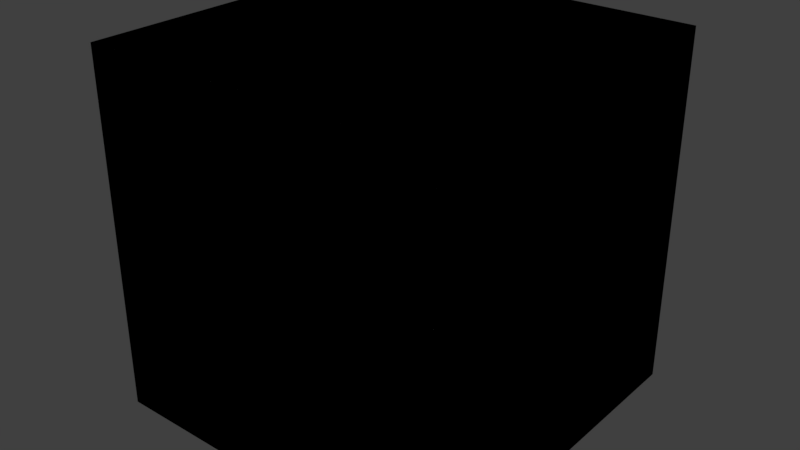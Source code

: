 # Source: norm_met_draped_spec_scenery.test.blend  (saved by Blender 2.77.0; exported with 4.5.12 LTS)
import bpy
from mathutils import Matrix  # noqa: F401  (used for matrix-valued properties, if any)

bpy.ops.wm.read_factory_settings(use_empty=True)
scene = bpy.context.scene
scene.name = 'Scene'

# ---- collections
col_collection_1 = bpy.data.collections.new('Collection 1'); scene.collection.children.link(col_collection_1)
col_collection_2 = bpy.data.collections.new('Collection 2'); scene.collection.children.link(col_collection_2)
col_collection_3 = bpy.data.collections.new('Collection 3'); scene.collection.children.link(col_collection_3)
col_collection_4 = bpy.data.collections.new('Collection 4'); scene.collection.children.link(col_collection_4)
col_collection_5 = bpy.data.collections.new('Collection 5'); scene.collection.children.link(col_collection_5)
col_collection_6 = bpy.data.collections.new('Collection 6'); scene.collection.children.link(col_collection_6)
col_collection_7 = bpy.data.collections.new('Collection 7'); scene.collection.children.link(col_collection_7)
col_collection_8 = bpy.data.collections.new('Collection 8'); scene.collection.children.link(col_collection_8)

# ---- materials (node trees are filled in below, after node groups)
mat_material_norm_met_off_drapa = bpy.data.materials.new('Material_norm_met_off_drapA')
mat_material_norm_met_off_drapa.alpha_threshold = 0.0
mat_material_norm_met_off_drapa.use_transparent_shadow = False
mat_material_norm_met_off_drapa.roughness = 0.5
mat_material_norm_met_off_drapa.specular_intensity = 0.25
mat_material_norm_met_off_drapa.line_color = (0.0, 0.0, 0.0, 1.0)
mat_material_norm_met_off_drapb = bpy.data.materials.new('Material_norm_met_off_drapB')
mat_material_norm_met_off_drapb.alpha_threshold = 0.0
mat_material_norm_met_off_drapb.use_transparent_shadow = False
mat_material_norm_met_off_drapb.roughness = 0.5
mat_material_norm_met_off_drapb.specular_intensity = 0.7
mat_material_norm_met_off_drapb.line_color = (0.0, 0.0, 0.0, 1.0)
mat_material_norm_met_on_drapa = bpy.data.materials.new('Material_norm_met_on_drapA')
mat_material_norm_met_on_drapa.alpha_threshold = 0.0
mat_material_norm_met_on_drapa.use_transparent_shadow = False
mat_material_norm_met_on_drapa.roughness = 0.5
mat_material_norm_met_on_drapa.specular_intensity = 0.25
mat_material_norm_met_on_drapa.line_color = (0.0, 0.0, 0.0, 1.0)
mat_material_norm_met_on_drapb = bpy.data.materials.new('Material_norm_met_on_drapB')
mat_material_norm_met_on_drapb.alpha_threshold = 0.0
mat_material_norm_met_on_drapb.use_transparent_shadow = False
mat_material_norm_met_on_drapb.roughness = 0.5
mat_material_norm_met_on_drapb.specular_intensity = 0.7
mat_material_norm_met_on_drapb.line_color = (0.0, 0.0, 0.0, 1.0)

# ---- material node trees

# ---- world
world_world = bpy.data.worlds.new('World'); scene.world = world_world
world_world.color = (0.05088, 0.05088, 0.05088)
world_world.use_sun_shadow = False
world_world.sun_shadow_jitter_overblur = 0.0
world_world.cycles.sampling_method = 'MANUAL'

# ---- meshes
me_cube_010 = bpy.data.meshes.new('Cube.010')
me_cube_010.from_pydata([(-1.0, -1.0, -1.0), (-1.0, -1.0, 1.0), (-1.0, 1.0, -1.0), (-1.0, 1.0, 1.0), (1.0, -1.0, -1.0), (1.0, -1.0, 1.0), (1.0, 1.0, -1.0), (1.0, 1.0, 1.0)], [], [(1, 3, 2, 0), (3, 7, 6, 2), (7, 5, 4, 6), (5, 1, 0, 4), (0, 2, 6, 4), (5, 7, 3, 1)])
me_cube_010.materials.append(mat_material_norm_met_off_drapa)
me_cube_010.use_remesh_preserve_volume = False
me_cube_010.use_remesh_preserve_attributes = False
me_cube_010.use_mirror_vertex_groups = False
me_cube_010.update()
me_cube_003 = bpy.data.meshes.new('Cube.003')
me_cube_003.from_pydata([(-1.0, -1.0, -1.0), (-1.0, -1.0, 1.0), (-1.0, 1.0, -1.0), (-1.0, 1.0, 1.0), (1.0, -1.0, -1.0), (1.0, -1.0, 1.0), (1.0, 1.0, -1.0), (1.0, 1.0, 1.0)], [], [(1, 3, 2, 0), (3, 7, 6, 2), (7, 5, 4, 6), (5, 1, 0, 4), (0, 2, 6, 4), (5, 7, 3, 1)])
me_cube_003.materials.append(mat_material_norm_met_off_drapa)
me_cube_003.use_remesh_preserve_volume = False
me_cube_003.use_remesh_preserve_attributes = False
me_cube_003.use_mirror_vertex_groups = False
me_cube_003.update()
me_cube_009 = bpy.data.meshes.new('Cube.009')
me_cube_009.from_pydata([(-1.0, -1.0, -1.0), (-1.0, -1.0, 1.0), (-1.0, 1.0, -1.0), (-1.0, 1.0, 1.0), (1.0, -1.0, -1.0), (1.0, -1.0, 1.0), (1.0, 1.0, -1.0), (1.0, 1.0, 1.0)], [], [(1, 3, 2, 0), (3, 7, 6, 2), (7, 5, 4, 6), (5, 1, 0, 4), (0, 2, 6, 4), (5, 7, 3, 1)])
me_cube_009.materials.append(mat_material_norm_met_off_drapb)
me_cube_009.materials.append(None)
me_cube_009.use_remesh_preserve_volume = False
me_cube_009.use_remesh_preserve_attributes = False
me_cube_009.use_mirror_vertex_groups = False
me_cube_009.update()
me_cube_008 = bpy.data.meshes.new('Cube.008')
me_cube_008.from_pydata([(-1.0, -1.0, -1.0), (-1.0, -1.0, 1.0), (-1.0, 1.0, -1.0), (-1.0, 1.0, 1.0), (1.0, -1.0, -1.0), (1.0, -1.0, 1.0), (1.0, 1.0, -1.0), (1.0, 1.0, 1.0)], [], [(1, 3, 2, 0), (3, 7, 6, 2), (7, 5, 4, 6), (5, 1, 0, 4), (0, 2, 6, 4), (5, 7, 3, 1)])
me_cube_008.materials.append(mat_material_norm_met_off_drapa)
me_cube_008.materials.append(None)
me_cube_008.use_remesh_preserve_volume = False
me_cube_008.use_remesh_preserve_attributes = False
me_cube_008.use_mirror_vertex_groups = False
me_cube_008.update()
me_cube_004 = bpy.data.meshes.new('Cube.004')
me_cube_004.from_pydata([(-1.0, -1.0, -1.0), (-1.0, -1.0, 1.0), (-1.0, 1.0, -1.0), (-1.0, 1.0, 1.0), (1.0, -1.0, -1.0), (1.0, -1.0, 1.0), (1.0, 1.0, -1.0), (1.0, 1.0, 1.0)], [], [(1, 3, 2, 0), (3, 7, 6, 2), (7, 5, 4, 6), (5, 1, 0, 4), (0, 2, 6, 4), (5, 7, 3, 1)])
me_cube_004.materials.append(mat_material_norm_met_off_drapa)
me_cube_004.materials.append(None)
me_cube_004.use_remesh_preserve_volume = False
me_cube_004.use_remesh_preserve_attributes = False
me_cube_004.use_mirror_vertex_groups = False
me_cube_004.update()
me_cube_000 = bpy.data.meshes.new('Cube.000')
me_cube_000.from_pydata([(-1.0, -1.0, -1.0), (-1.0, -1.0, 1.0), (-1.0, 1.0, -1.0), (-1.0, 1.0, 1.0), (1.0, -1.0, -1.0), (1.0, -1.0, 1.0), (1.0, 1.0, -1.0), (1.0, 1.0, 1.0)], [], [(1, 3, 2, 0), (3, 7, 6, 2), (7, 5, 4, 6), (5, 1, 0, 4), (0, 2, 6, 4), (5, 7, 3, 1)])
me_cube_000.materials.append(mat_material_norm_met_off_drapb)
me_cube_000.materials.append(None)
me_cube_000.use_remesh_preserve_volume = False
me_cube_000.use_remesh_preserve_attributes = False
me_cube_000.use_mirror_vertex_groups = False
me_cube_000.update()
me_cube_011 = bpy.data.meshes.new('Cube.011')
me_cube_011.from_pydata([(-1.0, -1.0, -1.0), (-1.0, -1.0, 1.0), (-1.0, 1.0, -1.0), (-1.0, 1.0, 1.0), (1.0, -1.0, -1.0), (1.0, -1.0, 1.0), (1.0, 1.0, -1.0), (1.0, 1.0, 1.0)], [], [(1, 3, 2, 0), (3, 7, 6, 2), (7, 5, 4, 6), (5, 1, 0, 4), (0, 2, 6, 4), (5, 7, 3, 1)])
me_cube_011.materials.append(mat_material_norm_met_on_drapa)
me_cube_011.use_remesh_preserve_volume = False
me_cube_011.use_remesh_preserve_attributes = False
me_cube_011.use_mirror_vertex_groups = False
me_cube_011.update()
me_cube_002 = bpy.data.meshes.new('Cube.002')
me_cube_002.from_pydata([(-1.0, -1.0, -1.0), (-1.0, -1.0, 1.0), (-1.0, 1.0, -1.0), (-1.0, 1.0, 1.0), (1.0, -1.0, -1.0), (1.0, -1.0, 1.0), (1.0, 1.0, -1.0), (1.0, 1.0, 1.0)], [], [(1, 3, 2, 0), (3, 7, 6, 2), (7, 5, 4, 6), (5, 1, 0, 4), (0, 2, 6, 4), (5, 7, 3, 1)])
me_cube_002.materials.append(mat_material_norm_met_on_drapa)
me_cube_002.use_remesh_preserve_volume = False
me_cube_002.use_remesh_preserve_attributes = False
me_cube_002.use_mirror_vertex_groups = False
me_cube_002.update()
me_cube_007 = bpy.data.meshes.new('Cube.007')
me_cube_007.from_pydata([(-1.0, -1.0, -1.0), (-1.0, -1.0, 1.0), (-1.0, 1.0, -1.0), (-1.0, 1.0, 1.0), (1.0, -1.0, -1.0), (1.0, -1.0, 1.0), (1.0, 1.0, -1.0), (1.0, 1.0, 1.0)], [], [(1, 3, 2, 0), (3, 7, 6, 2), (7, 5, 4, 6), (5, 1, 0, 4), (0, 2, 6, 4), (5, 7, 3, 1)])
me_cube_007.materials.append(mat_material_norm_met_on_drapb)
me_cube_007.materials.append(None)
me_cube_007.use_remesh_preserve_volume = False
me_cube_007.use_remesh_preserve_attributes = False
me_cube_007.use_mirror_vertex_groups = False
me_cube_007.update()
me_cube_006 = bpy.data.meshes.new('Cube.006')
me_cube_006.from_pydata([(-1.0, -1.0, -1.0), (-1.0, -1.0, 1.0), (-1.0, 1.0, -1.0), (-1.0, 1.0, 1.0), (1.0, -1.0, -1.0), (1.0, -1.0, 1.0), (1.0, 1.0, -1.0), (1.0, 1.0, 1.0)], [], [(1, 3, 2, 0), (3, 7, 6, 2), (7, 5, 4, 6), (5, 1, 0, 4), (0, 2, 6, 4), (5, 7, 3, 1)])
me_cube_006.materials.append(mat_material_norm_met_on_drapa)
me_cube_006.materials.append(None)
me_cube_006.use_remesh_preserve_volume = False
me_cube_006.use_remesh_preserve_attributes = False
me_cube_006.use_mirror_vertex_groups = False
me_cube_006.update()
me_cube_001 = bpy.data.meshes.new('Cube.001')
me_cube_001.from_pydata([(-1.0, -1.0, -1.0), (-1.0, -1.0, 1.0), (-1.0, 1.0, -1.0), (-1.0, 1.0, 1.0), (1.0, -1.0, -1.0), (1.0, -1.0, 1.0), (1.0, 1.0, -1.0), (1.0, 1.0, 1.0)], [], [(1, 3, 2, 0), (3, 7, 6, 2), (7, 5, 4, 6), (5, 1, 0, 4), (0, 2, 6, 4), (5, 7, 3, 1)])
me_cube_001.materials.append(mat_material_norm_met_on_drapa)
me_cube_001.materials.append(None)
me_cube_001.use_remesh_preserve_volume = False
me_cube_001.use_remesh_preserve_attributes = False
me_cube_001.use_mirror_vertex_groups = False
me_cube_001.update()
me_cube_005 = bpy.data.meshes.new('Cube.005')
me_cube_005.from_pydata([(-1.0, -1.0, -1.0), (-1.0, -1.0, 1.0), (-1.0, 1.0, -1.0), (-1.0, 1.0, 1.0), (1.0, -1.0, -1.0), (1.0, -1.0, 1.0), (1.0, 1.0, -1.0), (1.0, 1.0, 1.0)], [], [(1, 3, 2, 0), (3, 7, 6, 2), (7, 5, 4, 6), (5, 1, 0, 4), (0, 2, 6, 4), (5, 7, 3, 1)])
me_cube_005.materials.append(mat_material_norm_met_on_drapb)
me_cube_005.materials.append(None)
me_cube_005.use_remesh_preserve_volume = False
me_cube_005.use_remesh_preserve_attributes = False
me_cube_005.use_mirror_vertex_groups = False
me_cube_005.update()

# ---- objects
ob_cube_norm_met_off_one_drap_inst = bpy.data.objects.new('Cube_norm_met_off_one_drap_inst', me_cube_010)
ob_cube_norm_met_off_one_drap_scen = bpy.data.objects.new('Cube_norm_met_off_one_drap_scen', me_cube_003)
ob_cube_norm_met_off_two_drap_inst = bpy.data.objects.new('Cube_norm_met_off_two_drap_inst', None)
ob_cube_norm_met_off_two_drapb_inst = bpy.data.objects.new('Cube_norm_met_off_two_drapB_inst', me_cube_009)
ob_cube_norm_met_off_two_drapa_inst = bpy.data.objects.new('Cube_norm_met_off_two_drapA_inst', me_cube_008)
ob_cube_norm_met_off_two_drap_scen = bpy.data.objects.new('Cube_norm_met_off_two_drap_scen', None)
ob_cube_norm_met_off_two_drapa_scen = bpy.data.objects.new('Cube_norm_met_off_two_drapA_scen', me_cube_004)
ob_cube_norm_met_off_two_drapb_scen = bpy.data.objects.new('Cube_norm_met_off_two_drapB_scen', me_cube_000)
ob_cube_norm_met_on_one_drap_inst = bpy.data.objects.new('Cube_norm_met_on_one_drap_inst', me_cube_011)
ob_cube_norm_met_on_one_drap_scen = bpy.data.objects.new('Cube_norm_met_on_one_drap_scen', me_cube_002)
ob_cube_norm_met_on_two_drap_inst = bpy.data.objects.new('Cube_norm_met_on_two_drap_inst', None)
ob_cube_norm_met_on_two_drapb_inst = bpy.data.objects.new('Cube_norm_met_on_two_drapB_inst', me_cube_007)
ob_cube_norm_met_on_two_drapa_inst = bpy.data.objects.new('Cube_norm_met_on_two_drapA_inst', me_cube_006)
ob_cube_norm_met_on_two_drap_scen = bpy.data.objects.new('Cube_norm_met_on_two_drap_scen', None)
ob_cube_norm_met_on_two_drapa_scen = bpy.data.objects.new('Cube_norm_met_on_two_drapA_scen', me_cube_001)
ob_cube_norm_met_on_two_drapb_scen = bpy.data.objects.new('Cube_norm_met_on_two_drapB_scen', me_cube_005)

# ---- transforms, parenting, visibility, modifiers, constraints
ob_cube_norm_met_off_one_drap_inst.location = (0.0, 0.0, 0.0)
ob_cube_norm_met_off_one_drap_inst.lineart.crease_threshold = 0.0
ob_cube_norm_met_off_one_drap_scen.location = (0.0, 0.0, 0.0)
ob_cube_norm_met_off_one_drap_scen.lineart.crease_threshold = 0.0
ob_cube_norm_met_off_two_drap_inst.location = (0.0, 0.0, 0.0)
ob_cube_norm_met_off_two_drap_inst.empty_image_offset = (0.0, 0.0)
ob_cube_norm_met_off_two_drap_inst.lineart.crease_threshold = 0.0
ob_cube_norm_met_off_two_drapb_inst.parent = ob_cube_norm_met_off_two_drap_inst
ob_cube_norm_met_off_two_drapb_inst.location = (0.0, 0.0, 0.0)
ob_cube_norm_met_off_two_drapb_inst.lineart.crease_threshold = 0.0
ob_cube_norm_met_off_two_drapa_inst.parent = ob_cube_norm_met_off_two_drap_inst
ob_cube_norm_met_off_two_drapa_inst.location = (0.0, 0.0, 0.0)
ob_cube_norm_met_off_two_drapa_inst.lineart.crease_threshold = 0.0
ob_cube_norm_met_off_two_drap_scen.location = (0.0, 0.0, 0.0)
ob_cube_norm_met_off_two_drap_scen.empty_image_offset = (0.0, 0.0)
ob_cube_norm_met_off_two_drap_scen.lineart.crease_threshold = 0.0
ob_cube_norm_met_off_two_drapa_scen.parent = ob_cube_norm_met_off_two_drap_scen
ob_cube_norm_met_off_two_drapa_scen.location = (0.0, 0.0, 0.0)
ob_cube_norm_met_off_two_drapa_scen.lineart.crease_threshold = 0.0
ob_cube_norm_met_off_two_drapb_scen.parent = ob_cube_norm_met_off_two_drap_scen
ob_cube_norm_met_off_two_drapb_scen.location = (0.0, 0.0, 0.0)
ob_cube_norm_met_off_two_drapb_scen.lineart.crease_threshold = 0.0
ob_cube_norm_met_on_one_drap_inst.location = (0.0, 0.0, 0.0)
ob_cube_norm_met_on_one_drap_inst.lineart.crease_threshold = 0.0
ob_cube_norm_met_on_one_drap_scen.location = (0.0, 0.0, 0.0)
ob_cube_norm_met_on_one_drap_scen.lineart.crease_threshold = 0.0
ob_cube_norm_met_on_two_drap_inst.location = (0.0, 0.0, 0.0)
ob_cube_norm_met_on_two_drap_inst.empty_image_offset = (0.0, 0.0)
ob_cube_norm_met_on_two_drap_inst.lineart.crease_threshold = 0.0
ob_cube_norm_met_on_two_drapb_inst.parent = ob_cube_norm_met_on_two_drap_inst
ob_cube_norm_met_on_two_drapb_inst.location = (0.0, 0.0, 0.0)
ob_cube_norm_met_on_two_drapb_inst.lineart.crease_threshold = 0.0
ob_cube_norm_met_on_two_drapa_inst.parent = ob_cube_norm_met_on_two_drap_inst
ob_cube_norm_met_on_two_drapa_inst.location = (0.0, 0.0, 0.0)
ob_cube_norm_met_on_two_drapa_inst.lineart.crease_threshold = 0.0
ob_cube_norm_met_on_two_drap_scen.location = (0.0, 0.0, 0.0)
ob_cube_norm_met_on_two_drap_scen.empty_image_offset = (0.0, 0.0)
ob_cube_norm_met_on_two_drap_scen.lineart.crease_threshold = 0.0
ob_cube_norm_met_on_two_drapa_scen.parent = ob_cube_norm_met_on_two_drap_scen
ob_cube_norm_met_on_two_drapa_scen.location = (0.0, 0.0, 0.0)
ob_cube_norm_met_on_two_drapa_scen.lineart.crease_threshold = 0.0
ob_cube_norm_met_on_two_drapb_scen.parent = ob_cube_norm_met_on_two_drap_scen
ob_cube_norm_met_on_two_drapb_scen.location = (0.0, 0.0, 0.0)
ob_cube_norm_met_on_two_drapb_scen.lineart.crease_threshold = 0.0

# ---- collection membership
col_collection_1.objects.link(ob_cube_norm_met_off_one_drap_inst)
col_collection_2.objects.link(ob_cube_norm_met_off_one_drap_scen)
col_collection_3.objects.link(ob_cube_norm_met_off_two_drap_inst)
col_collection_3.objects.link(ob_cube_norm_met_off_two_drapb_inst)
col_collection_3.objects.link(ob_cube_norm_met_off_two_drapa_inst)
col_collection_4.objects.link(ob_cube_norm_met_off_two_drap_scen)
col_collection_4.objects.link(ob_cube_norm_met_off_two_drapa_scen)
col_collection_4.objects.link(ob_cube_norm_met_off_two_drapb_scen)
col_collection_5.objects.link(ob_cube_norm_met_on_one_drap_inst)
col_collection_6.objects.link(ob_cube_norm_met_on_one_drap_scen)
col_collection_7.objects.link(ob_cube_norm_met_on_two_drap_inst)
col_collection_7.objects.link(ob_cube_norm_met_on_two_drapb_inst)
col_collection_7.objects.link(ob_cube_norm_met_on_two_drapa_inst)
col_collection_8.objects.link(ob_cube_norm_met_on_two_drap_scen)
col_collection_8.objects.link(ob_cube_norm_met_on_two_drapa_scen)
col_collection_8.objects.link(ob_cube_norm_met_on_two_drapb_scen)

# ---- scene / render settings (as saved in the file)
scene.frame_start = 1; scene.frame_end = 250; scene.frame_set(1)
scene.render.engine = 'BLENDER_EEVEE_NEXT'
scene.render.resolution_percentage = 50
scene.render.dither_intensity = 0.0
scene.cycles.use_denoising = False
scene.cycles.samples = 128
scene.cycles.sampling_pattern = 'TABULATED_SOBOL'
scene.cycles.light_sampling_threshold = 0.0
scene.cycles.use_adaptive_sampling = False
scene.cycles.use_light_tree = False
scene.cycles.blur_glossy = 0.0
scene.cycles.sample_clamp_indirect = 0.0
scene.view_settings.view_transform = 'Standard'
bpy.context.view_layer.update()

# ---- added for rendering (the .blend has no active camera and no usable light): camera, sun
cam_auto = bpy.data.cameras.new('AutoCamera')
cam_auto.lens = 50.0
cam_auto.sensor_width = 36.0
cam_auto.clip_end = 1000.0
ob_auto_camera = bpy.data.objects.new('AutoCamera', cam_auto)
scene.collection.objects.link(ob_auto_camera)
ob_auto_camera.location = (3.20507, -3.84609, 2.56406)
ob_auto_camera.rotation_euler = (1.09748, -7.21219e-08, 0.694738)
scene.camera = ob_auto_camera
light_auto_sun = bpy.data.lights.new('AutoSun', 'SUN')
light_auto_sun.energy = 3.0
light_auto_sun.angle = 0.0523599
ob_auto_sun = bpy.data.objects.new('AutoSun', light_auto_sun)
scene.collection.objects.link(ob_auto_sun)
ob_auto_sun.rotation_euler = (0.872665, 0.174533, 0.523599)
bpy.context.view_layer.update()

